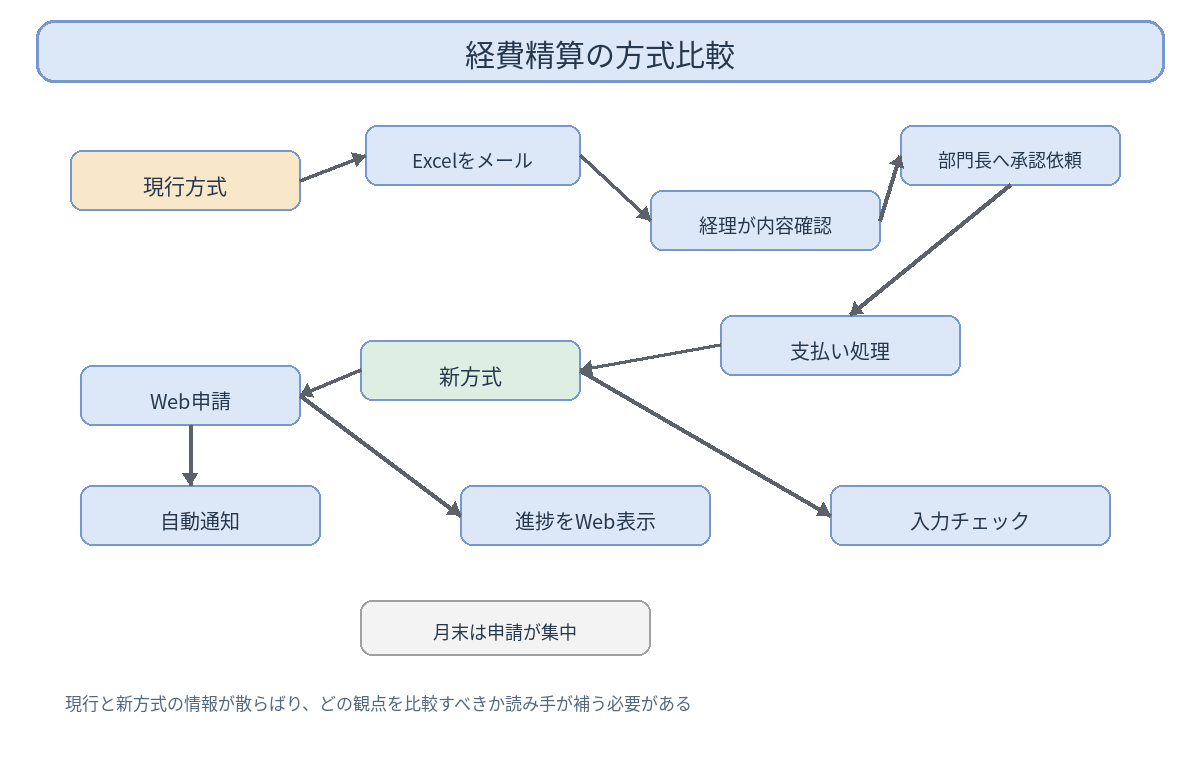

The diagram above was exported from draw.io. Its source (the exported page's mxGraphModel, read from the mxfile embedded in the PNG):
<mxGraphModel dx="1200" dy="760" grid="1" gridSize="10" guides="1" tooltips="1" connect="1" arrows="1" fold="1" page="1" pageScale="1" pageWidth="1200" pageHeight="760">
  <root>
    <mxCell id="0" />
    <mxCell id="1" parent="0" />
    <mxCell id="title" value="経費精算の方式比較" style="rounded=1;whiteSpace=wrap;html=1;fillColor=#DCE8F8;strokeColor=#7798CF;fontSize=24;" vertex="1" parent="1">
      <mxGeometry x="36" y="20" width="1128" height="62" as="geometry" />
    </mxCell>
    <mxCell id="a" value="現行方式" style="rounded=1;whiteSpace=wrap;html=1;fillColor=#F8E7C9;strokeColor=#7798CF;fontColor=#26384D;fontSize=20;" vertex="1" parent="1">
      <mxGeometry x="70" y="150" width="230" height="60" as="geometry" />
    </mxCell>
    <mxCell id="b" value="Excelをメール" style="rounded=1;whiteSpace=wrap;html=1;fillColor=#DCE8F8;strokeColor=#7798CF;fontColor=#26384D;fontSize=20;" vertex="1" parent="1">
      <mxGeometry x="365" y="125" width="215" height="60" as="geometry" />
    </mxCell>
    <mxCell id="c" value="経理が内容確認" style="rounded=1;whiteSpace=wrap;html=1;fillColor=#DCE8F8;strokeColor=#7798CF;fontColor=#26384D;fontSize=20;" vertex="1" parent="1">
      <mxGeometry x="650" y="190" width="230" height="60" as="geometry" />
    </mxCell>
    <mxCell id="d" value="部門長へ承認依頼" style="rounded=1;whiteSpace=wrap;html=1;fillColor=#DCE8F8;strokeColor=#7798CF;fontColor=#26384D;fontSize=20;" vertex="1" parent="1">
      <mxGeometry x="900" y="125" width="220" height="60" as="geometry" />
    </mxCell>
    <mxCell id="e" value="支払い処理" style="rounded=1;whiteSpace=wrap;html=1;fillColor=#DCE8F8;strokeColor=#7798CF;fontColor=#26384D;fontSize=20;" vertex="1" parent="1">
      <mxGeometry x="720" y="315" width="240" height="60" as="geometry" />
    </mxCell>
    <mxCell id="f" value="新方式" style="rounded=1;whiteSpace=wrap;html=1;fillColor=#DDEFE2;strokeColor=#7798CF;fontColor=#26384D;fontSize=20;" vertex="1" parent="1">
      <mxGeometry x="360" y="340" width="220" height="60" as="geometry" />
    </mxCell>
    <mxCell id="g" value="Web申請" style="rounded=1;whiteSpace=wrap;html=1;fillColor=#DCE8F8;strokeColor=#7798CF;fontColor=#26384D;fontSize=20;" vertex="1" parent="1">
      <mxGeometry x="80" y="365" width="220" height="60" as="geometry" />
    </mxCell>
    <mxCell id="h" value="自動通知" style="rounded=1;whiteSpace=wrap;html=1;fillColor=#DCE8F8;strokeColor=#7798CF;fontColor=#26384D;fontSize=20;" vertex="1" parent="1">
      <mxGeometry x="80" y="485" width="240" height="60" as="geometry" />
    </mxCell>
    <mxCell id="i" value="進捗をWeb表示" style="rounded=1;whiteSpace=wrap;html=1;fillColor=#DCE8F8;strokeColor=#7798CF;fontColor=#26384D;fontSize=20;" vertex="1" parent="1">
      <mxGeometry x="460" y="485" width="250" height="60" as="geometry" />
    </mxCell>
    <mxCell id="j" value="入力チェック" style="rounded=1;whiteSpace=wrap;html=1;fillColor=#DCE8F8;strokeColor=#7798CF;fontColor=#26384D;fontSize=20;" vertex="1" parent="1">
      <mxGeometry x="830" y="485" width="280" height="60" as="geometry" />
    </mxCell>
    <mxCell id="k" value="月末は申請が集中" style="rounded=1;whiteSpace=wrap;html=1;fillColor=#F3F3F3;strokeColor=#7798CF;fontColor=#26384D;fontSize=20;" vertex="1" parent="1">
      <mxGeometry x="360" y="600" width="290" height="55" as="geometry" />
    </mxCell>
    <mxCell id="e0" value="" style="edgeStyle=orthogonalEdgeStyle;rounded=0;orthogonalLoop=1;jettySize=auto;html=1;endArrow=block;endFill=1;strokeColor=#5D626A;fontColor=#26384D;fontSize=16;" edge="1" parent="1" source="a" target="b">
      <mxGeometry relative="1" as="geometry" />
    </mxCell>
    <mxCell id="e1" value="" style="edgeStyle=orthogonalEdgeStyle;rounded=0;orthogonalLoop=1;jettySize=auto;html=1;endArrow=block;endFill=1;strokeColor=#5D626A;fontColor=#26384D;fontSize=16;" edge="1" parent="1" source="b" target="c">
      <mxGeometry relative="1" as="geometry" />
    </mxCell>
    <mxCell id="e2" value="" style="edgeStyle=orthogonalEdgeStyle;rounded=0;orthogonalLoop=1;jettySize=auto;html=1;endArrow=block;endFill=1;strokeColor=#5D626A;fontColor=#26384D;fontSize=16;" edge="1" parent="1" source="c" target="d">
      <mxGeometry relative="1" as="geometry" />
    </mxCell>
    <mxCell id="e3" value="" style="edgeStyle=orthogonalEdgeStyle;rounded=0;orthogonalLoop=1;jettySize=auto;html=1;endArrow=block;endFill=1;strokeColor=#5D626A;fontColor=#26384D;fontSize=16;" edge="1" parent="1" source="d" target="e">
      <mxGeometry relative="1" as="geometry" />
    </mxCell>
    <mxCell id="e4" value="" style="edgeStyle=orthogonalEdgeStyle;rounded=0;orthogonalLoop=1;jettySize=auto;html=1;endArrow=block;endFill=1;strokeColor=#5D626A;fontColor=#26384D;fontSize=16;" edge="1" parent="1" source="e" target="f">
      <mxGeometry relative="1" as="geometry" />
    </mxCell>
    <mxCell id="e5" value="" style="edgeStyle=orthogonalEdgeStyle;rounded=0;orthogonalLoop=1;jettySize=auto;html=1;endArrow=block;endFill=1;strokeColor=#5D626A;fontColor=#26384D;fontSize=16;" edge="1" parent="1" source="f" target="g">
      <mxGeometry relative="1" as="geometry" />
    </mxCell>
    <mxCell id="e6" value="" style="edgeStyle=orthogonalEdgeStyle;rounded=0;orthogonalLoop=1;jettySize=auto;html=1;endArrow=block;endFill=1;strokeColor=#5D626A;fontColor=#26384D;fontSize=16;" edge="1" parent="1" source="g" target="h">
      <mxGeometry relative="1" as="geometry" />
    </mxCell>
    <mxCell id="e7" value="" style="edgeStyle=orthogonalEdgeStyle;rounded=0;orthogonalLoop=1;jettySize=auto;html=1;endArrow=block;endFill=1;strokeColor=#5D626A;fontColor=#26384D;fontSize=16;" edge="1" parent="1" source="f" target="i">
      <mxGeometry relative="1" as="geometry" />
    </mxCell>
    <mxCell id="e8" value="" style="edgeStyle=orthogonalEdgeStyle;rounded=0;orthogonalLoop=1;jettySize=auto;html=1;endArrow=block;endFill=1;strokeColor=#5D626A;fontColor=#26384D;fontSize=16;" edge="1" parent="1" source="f" target="j">
      <mxGeometry relative="1" as="geometry" />
    </mxCell>
  </root>
</mxGraphModel>